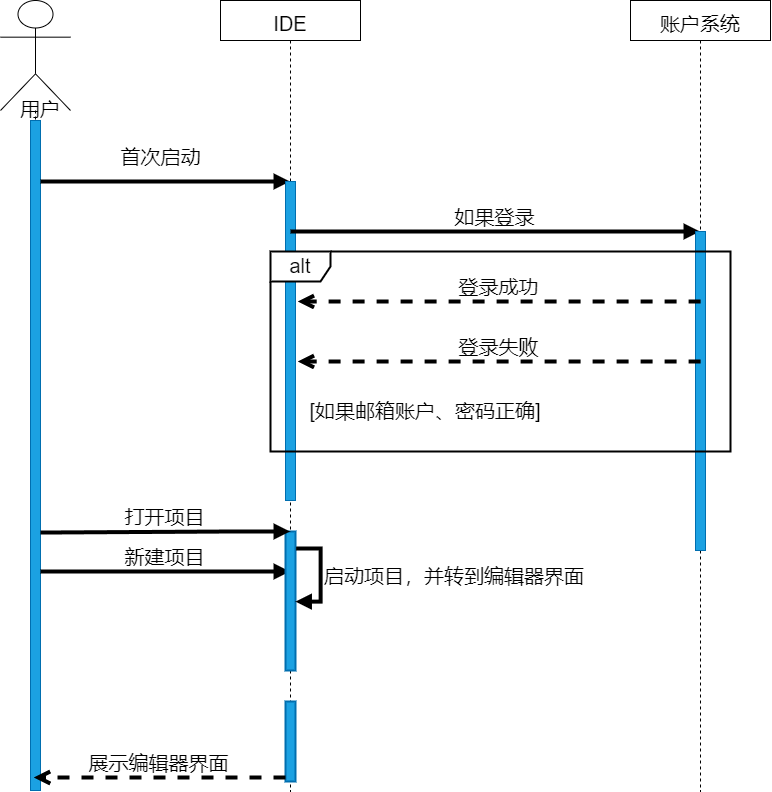

The diagram above was exported from draw.io. Its source (the exported page's mxGraphModel, read from the mxfile embedded in the PNG):
<mxGraphModel dx="2013" dy="1331" grid="1" gridSize="10" guides="1" tooltips="1" connect="1" arrows="1" fold="1" page="1" pageScale="1" pageWidth="1169" pageHeight="827" math="0" shadow="0">
  <root>
    <mxCell id="0" />
    <mxCell id="1" parent="0" />
    <mxCell id="10" value="" style="shape=umlLifeline;participant=umlActor;perimeter=lifelinePerimeter;whiteSpace=wrap;html=1;container=1;collapsible=0;recursiveResize=0;verticalAlign=top;spacingTop=36;outlineConnect=0;fontSize=32;size=110;strokeWidth=1;perimeterSpacing=0;" vertex="1" parent="1">
      <mxGeometry x="30" y="19" width="70" height="790" as="geometry" />
    </mxCell>
    <mxCell id="14" value="" style="html=1;points=[];perimeter=orthogonalPerimeter;strokeWidth=1;fontSize=32;fillColor=#1ba1e2;strokeColor=#006EAF;fontColor=#ffffff;" vertex="1" parent="10">
      <mxGeometry x="30" y="120" width="10" height="670" as="geometry" />
    </mxCell>
    <mxCell id="11" value="&lt;font style=&quot;font-size: 20px;&quot;&gt;用户&lt;/font&gt;" style="text;html=1;strokeColor=none;fillColor=none;align=center;verticalAlign=middle;whiteSpace=wrap;rounded=0;fontSize=32;" vertex="1" parent="10">
      <mxGeometry y="90" width="80" height="30" as="geometry" />
    </mxCell>
    <mxCell id="16" value="首次启动" style="html=1;verticalAlign=bottom;endArrow=block;fontSize=20;strokeWidth=4;" edge="1" parent="10" target="15">
      <mxGeometry x="-0.0381" y="10" width="80" relative="1" as="geometry">
        <mxPoint x="40" y="181" as="sourcePoint" />
        <mxPoint x="120" y="181" as="targetPoint" />
        <mxPoint as="offset" />
      </mxGeometry>
    </mxCell>
    <mxCell id="39" value="新建项目" style="html=1;verticalAlign=bottom;endArrow=block;strokeWidth=4;fontSize=20;" edge="1" parent="10" target="15">
      <mxGeometry width="80" relative="1" as="geometry">
        <mxPoint x="40" y="571" as="sourcePoint" />
        <mxPoint x="120" y="571" as="targetPoint" />
      </mxGeometry>
    </mxCell>
    <mxCell id="15" value="&lt;font style=&quot;font-size: 20px;&quot;&gt;IDE&lt;/font&gt;" style="shape=umlLifeline;perimeter=lifelinePerimeter;whiteSpace=wrap;html=1;container=1;collapsible=0;recursiveResize=0;outlineConnect=0;strokeWidth=1;fontSize=32;" vertex="1" parent="1">
      <mxGeometry x="250" y="19" width="140" height="791" as="geometry" />
    </mxCell>
    <mxCell id="17" value="" style="html=1;points=[];perimeter=orthogonalPerimeter;strokeWidth=1;fontSize=20;fillColor=#1ba1e2;fontColor=#ffffff;strokeColor=#006EAF;" vertex="1" parent="15">
      <mxGeometry x="65" y="181" width="10" height="319" as="geometry" />
    </mxCell>
    <mxCell id="22" value="如果登录" style="html=1;verticalAlign=bottom;endArrow=block;strokeWidth=4;fontSize=20;" edge="1" parent="15" target="19">
      <mxGeometry width="80" relative="1" as="geometry">
        <mxPoint x="70" y="231" as="sourcePoint" />
        <mxPoint x="150" y="231" as="targetPoint" />
      </mxGeometry>
    </mxCell>
    <mxCell id="34" value="" style="html=1;points=[];perimeter=orthogonalPerimeter;strokeWidth=2;fontSize=20;fillColor=#1ba1e2;fontColor=#ffffff;strokeColor=#006EAF;" vertex="1" parent="15">
      <mxGeometry x="65" y="531" width="10" height="139" as="geometry" />
    </mxCell>
    <mxCell id="35" value="启动项目，并转到编辑器界面" style="edgeStyle=orthogonalEdgeStyle;html=1;align=left;spacingLeft=2;endArrow=block;rounded=0;strokeWidth=4;fontSize=20;movable=1;resizable=1;rotatable=1;deletable=1;editable=1;connectable=1;exitX=1.065;exitY=0.122;exitDx=0;exitDy=0;exitPerimeter=0;" edge="1" target="34" parent="15" source="34">
      <mxGeometry relative="1" as="geometry">
        <mxPoint x="70" y="501" as="sourcePoint" />
        <Array as="points">
          <mxPoint x="100" y="548" />
          <mxPoint x="100" y="601" />
        </Array>
        <mxPoint x="75" y="531" as="targetPoint" />
      </mxGeometry>
    </mxCell>
    <mxCell id="40" value="" style="html=1;points=[];perimeter=orthogonalPerimeter;strokeWidth=2;fontSize=20;fillColor=#1ba1e2;fontColor=#ffffff;strokeColor=#006EAF;" vertex="1" parent="15">
      <mxGeometry x="65" y="701" width="10" height="80" as="geometry" />
    </mxCell>
    <mxCell id="19" value="&lt;font style=&quot;font-size: 20px;&quot;&gt;账户系统&lt;/font&gt;" style="shape=umlLifeline;perimeter=lifelinePerimeter;whiteSpace=wrap;html=1;container=1;collapsible=0;recursiveResize=0;outlineConnect=0;strokeWidth=1;fontSize=32;" vertex="1" parent="1">
      <mxGeometry x="660" y="19" width="140" height="791" as="geometry" />
    </mxCell>
    <mxCell id="20" value="" style="html=1;points=[];perimeter=orthogonalPerimeter;strokeWidth=1;fontSize=20;fillColor=#1ba1e2;fontColor=#ffffff;strokeColor=#006EAF;" vertex="1" parent="19">
      <mxGeometry x="65" y="231" width="10" height="319" as="geometry" />
    </mxCell>
    <mxCell id="25" value="alt" style="shape=umlFrame;whiteSpace=wrap;html=1;strokeWidth=2;fontSize=20;" vertex="1" parent="1">
      <mxGeometry x="300" y="270" width="460" height="200" as="geometry" />
    </mxCell>
    <mxCell id="26" value="登录成功" style="html=1;verticalAlign=bottom;endArrow=open;dashed=1;endSize=8;strokeWidth=4;fontSize=20;entryX=0.059;entryY=0.25;entryDx=0;entryDy=0;entryPerimeter=0;exitX=0.935;exitY=0.25;exitDx=0;exitDy=0;exitPerimeter=0;" edge="1" parent="1" source="25" target="25">
      <mxGeometry relative="1" as="geometry">
        <mxPoint x="600" y="320" as="sourcePoint" />
        <mxPoint x="520" y="320" as="targetPoint" />
        <mxPoint as="offset" />
      </mxGeometry>
    </mxCell>
    <mxCell id="31" value="登录失败" style="html=1;verticalAlign=bottom;endArrow=open;dashed=1;endSize=8;strokeWidth=4;fontSize=20;entryX=0.059;entryY=0.55;entryDx=0;entryDy=0;entryPerimeter=0;exitX=0.935;exitY=0.55;exitDx=0;exitDy=0;exitPerimeter=0;" edge="1" parent="1" source="25" target="25">
      <mxGeometry relative="1" as="geometry">
        <mxPoint x="600" y="380" as="sourcePoint" />
        <mxPoint x="520" y="380" as="targetPoint" />
      </mxGeometry>
    </mxCell>
    <mxCell id="32" value="[如果邮箱账户、密码正确]" style="text;html=1;strokeColor=none;fillColor=none;align=center;verticalAlign=middle;whiteSpace=wrap;rounded=0;strokeWidth=2;fontSize=20;" vertex="1" parent="1">
      <mxGeometry x="320" y="414" width="270" height="30" as="geometry" />
    </mxCell>
    <mxCell id="38" value="打开项目" style="html=1;verticalAlign=bottom;endArrow=block;strokeWidth=4;fontSize=20;exitX=1;exitY=0.615;exitDx=0;exitDy=0;exitPerimeter=0;" edge="1" parent="1" source="14" target="15">
      <mxGeometry width="80" relative="1" as="geometry">
        <mxPoint x="70" y="560" as="sourcePoint" />
        <mxPoint x="150" y="560" as="targetPoint" />
        <Array as="points">
          <mxPoint x="260" y="550" />
        </Array>
      </mxGeometry>
    </mxCell>
    <mxCell id="42" value="展示编辑器界面" style="html=1;verticalAlign=bottom;endArrow=open;dashed=1;endSize=8;exitX=0;exitY=0.95;strokeWidth=4;fontSize=20;" edge="1" source="40" parent="1" target="10">
      <mxGeometry relative="1" as="geometry">
        <mxPoint x="245" y="796" as="targetPoint" />
      </mxGeometry>
    </mxCell>
  </root>
</mxGraphModel>